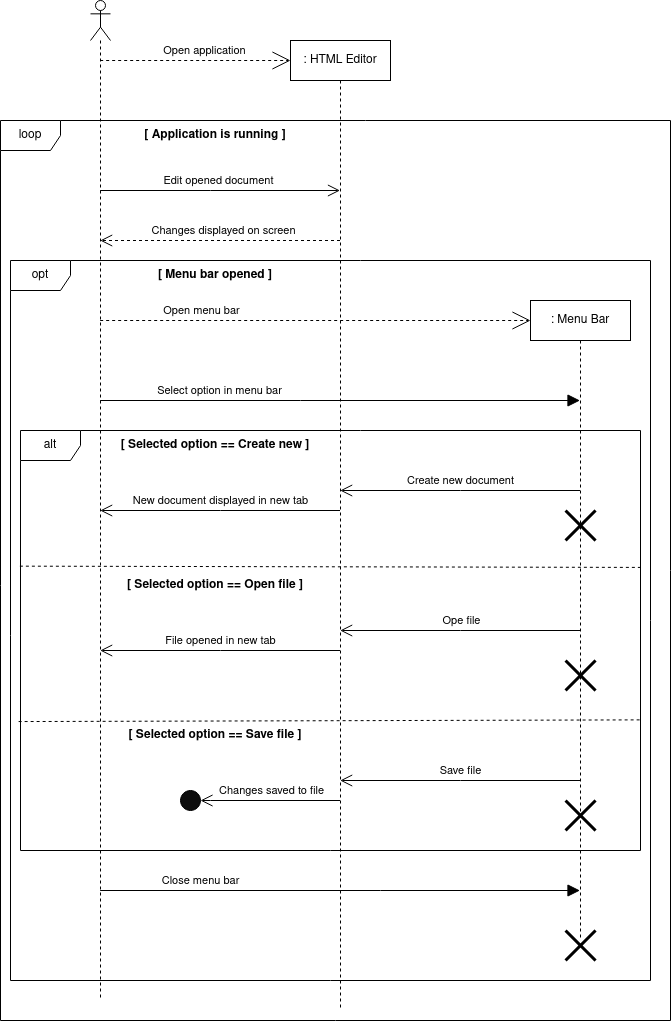

The diagram above was exported from draw.io. Its source (the exported page's mxGraphModel, read from the mxfile embedded in the PNG):
<mxGraphModel dx="1768" dy="523" grid="1" gridSize="10" guides="1" tooltips="1" connect="1" arrows="1" fold="1" page="1" pageScale="1" pageWidth="850" pageHeight="1100" math="0" shadow="0">
  <root>
    <mxCell id="0" />
    <mxCell id="1" parent="0" />
    <mxCell id="HImDqUw4ZQA7dC9cCEun-63" value="" style="group;movable=0;resizable=0;rotatable=0;deletable=0;editable=0;connectable=0;" vertex="1" connectable="0" parent="1">
      <mxGeometry x="80" y="40" width="540" height="1010" as="geometry" />
    </mxCell>
    <mxCell id="HImDqUw4ZQA7dC9cCEun-5" style="edgeStyle=orthogonalEdgeStyle;rounded=0;orthogonalLoop=1;jettySize=auto;html=1;dashed=1;endArrow=open;endFill=0;endSize=16;" edge="1" parent="HImDqUw4ZQA7dC9cCEun-63" source="HImDqUw4ZQA7dC9cCEun-2">
      <mxGeometry relative="1" as="geometry">
        <mxPoint x="200" y="60" as="targetPoint" />
        <Array as="points">
          <mxPoint x="100" y="60" />
          <mxPoint x="100" y="60" />
        </Array>
      </mxGeometry>
    </mxCell>
    <mxCell id="HImDqUw4ZQA7dC9cCEun-6" value="&lt;div&gt;Open application&lt;/div&gt;" style="edgeLabel;html=1;align=center;verticalAlign=middle;resizable=0;points=[];" vertex="1" connectable="0" parent="HImDqUw4ZQA7dC9cCEun-5">
      <mxGeometry x="-0.1352" y="-2" relative="1" as="geometry">
        <mxPoint x="21" y="-12" as="offset" />
      </mxGeometry>
    </mxCell>
    <mxCell id="HImDqUw4ZQA7dC9cCEun-20" style="edgeStyle=orthogonalEdgeStyle;rounded=0;orthogonalLoop=1;jettySize=auto;html=1;dashed=1;endArrow=open;endFill=0;endSize=16;" edge="1" parent="HImDqUw4ZQA7dC9cCEun-63" source="HImDqUw4ZQA7dC9cCEun-2">
      <mxGeometry relative="1" as="geometry">
        <mxPoint x="440" y="320" as="targetPoint" />
        <Array as="points">
          <mxPoint x="220" y="320" />
        </Array>
      </mxGeometry>
    </mxCell>
    <mxCell id="HImDqUw4ZQA7dC9cCEun-21" value="&lt;div&gt;Open menu bar&lt;/div&gt;" style="edgeLabel;html=1;align=center;verticalAlign=middle;resizable=0;points=[];" vertex="1" connectable="0" parent="HImDqUw4ZQA7dC9cCEun-20">
      <mxGeometry x="-0.4089" y="-1" relative="1" as="geometry">
        <mxPoint x="-27" y="-11" as="offset" />
      </mxGeometry>
    </mxCell>
    <mxCell id="HImDqUw4ZQA7dC9cCEun-2" value="" style="shape=umlLifeline;participant=umlActor;perimeter=lifelinePerimeter;whiteSpace=wrap;html=1;container=1;collapsible=0;recursiveResize=0;verticalAlign=top;spacingTop=36;outlineConnect=0;" vertex="1" parent="HImDqUw4ZQA7dC9cCEun-63">
      <mxGeometry width="20" height="1000" as="geometry" />
    </mxCell>
    <mxCell id="HImDqUw4ZQA7dC9cCEun-12" style="edgeStyle=orthogonalEdgeStyle;rounded=0;orthogonalLoop=1;jettySize=auto;html=1;endArrow=open;endFill=0;dashed=1;endSize=10;" edge="1" parent="HImDqUw4ZQA7dC9cCEun-63" source="HImDqUw4ZQA7dC9cCEun-4" target="HImDqUw4ZQA7dC9cCEun-2">
      <mxGeometry relative="1" as="geometry">
        <Array as="points">
          <mxPoint x="120" y="240" />
          <mxPoint x="120" y="240" />
        </Array>
      </mxGeometry>
    </mxCell>
    <mxCell id="HImDqUw4ZQA7dC9cCEun-13" value="&lt;div&gt;Changes displayed on screen&lt;/div&gt;" style="edgeLabel;html=1;align=center;verticalAlign=middle;resizable=0;points=[];" vertex="1" connectable="0" parent="HImDqUw4ZQA7dC9cCEun-12">
      <mxGeometry x="-0.1978" y="-1" relative="1" as="geometry">
        <mxPoint x="-21" y="-9" as="offset" />
      </mxGeometry>
    </mxCell>
    <mxCell id="HImDqUw4ZQA7dC9cCEun-27" style="edgeStyle=orthogonalEdgeStyle;rounded=0;orthogonalLoop=1;jettySize=auto;html=1;endArrow=open;endFill=0;endSize=10;" edge="1" parent="HImDqUw4ZQA7dC9cCEun-63" source="HImDqUw4ZQA7dC9cCEun-4" target="HImDqUw4ZQA7dC9cCEun-2">
      <mxGeometry relative="1" as="geometry">
        <Array as="points">
          <mxPoint x="130" y="510" />
          <mxPoint x="130" y="510" />
        </Array>
      </mxGeometry>
    </mxCell>
    <mxCell id="HImDqUw4ZQA7dC9cCEun-28" value="&lt;div&gt;New document displayed in new tab&lt;/div&gt;" style="edgeLabel;html=1;align=center;verticalAlign=middle;resizable=0;points=[];" vertex="1" connectable="0" parent="HImDqUw4ZQA7dC9cCEun-27">
      <mxGeometry x="-0.0692" y="1" relative="1" as="geometry">
        <mxPoint x="-8" y="-11" as="offset" />
      </mxGeometry>
    </mxCell>
    <mxCell id="HImDqUw4ZQA7dC9cCEun-31" style="edgeStyle=orthogonalEdgeStyle;rounded=0;orthogonalLoop=1;jettySize=auto;html=1;endArrow=open;endFill=0;endSize=10;" edge="1" parent="HImDqUw4ZQA7dC9cCEun-63" source="HImDqUw4ZQA7dC9cCEun-4" target="HImDqUw4ZQA7dC9cCEun-2">
      <mxGeometry relative="1" as="geometry">
        <Array as="points">
          <mxPoint x="130" y="650" />
          <mxPoint x="130" y="650" />
        </Array>
      </mxGeometry>
    </mxCell>
    <mxCell id="HImDqUw4ZQA7dC9cCEun-32" value="&lt;div&gt;File opened in new tab&lt;/div&gt;" style="edgeLabel;html=1;align=center;verticalAlign=middle;resizable=0;points=[];" vertex="1" connectable="0" parent="HImDqUw4ZQA7dC9cCEun-31">
      <mxGeometry x="0.1312" y="-2" relative="1" as="geometry">
        <mxPoint x="16" y="-8" as="offset" />
      </mxGeometry>
    </mxCell>
    <mxCell id="HImDqUw4ZQA7dC9cCEun-4" value="&lt;div&gt;: HTML Editor&lt;/div&gt;" style="shape=umlLifeline;perimeter=lifelinePerimeter;whiteSpace=wrap;html=1;container=1;collapsible=0;recursiveResize=0;outlineConnect=0;" vertex="1" parent="HImDqUw4ZQA7dC9cCEun-63">
      <mxGeometry x="200" y="40" width="100" height="970" as="geometry" />
    </mxCell>
    <mxCell id="HImDqUw4ZQA7dC9cCEun-7" style="edgeStyle=orthogonalEdgeStyle;rounded=0;orthogonalLoop=1;jettySize=auto;html=1;endArrow=open;endFill=0;endSize=10;" edge="1" parent="HImDqUw4ZQA7dC9cCEun-63" source="HImDqUw4ZQA7dC9cCEun-2" target="HImDqUw4ZQA7dC9cCEun-4">
      <mxGeometry relative="1" as="geometry">
        <Array as="points">
          <mxPoint x="120" y="190" />
          <mxPoint x="120" y="190" />
        </Array>
      </mxGeometry>
    </mxCell>
    <mxCell id="HImDqUw4ZQA7dC9cCEun-11" value="&lt;div&gt;Edit opened document&lt;/div&gt;" style="edgeLabel;html=1;align=center;verticalAlign=middle;resizable=0;points=[];" vertex="1" connectable="0" parent="HImDqUw4ZQA7dC9cCEun-7">
      <mxGeometry x="-0.2103" y="-2" relative="1" as="geometry">
        <mxPoint x="23" y="-12" as="offset" />
      </mxGeometry>
    </mxCell>
    <mxCell id="HImDqUw4ZQA7dC9cCEun-24" style="edgeStyle=orthogonalEdgeStyle;rounded=0;orthogonalLoop=1;jettySize=auto;html=1;endArrow=open;endFill=0;endSize=10;" edge="1" parent="HImDqUw4ZQA7dC9cCEun-63" source="HImDqUw4ZQA7dC9cCEun-19" target="HImDqUw4ZQA7dC9cCEun-4">
      <mxGeometry relative="1" as="geometry">
        <Array as="points">
          <mxPoint x="370" y="490" />
          <mxPoint x="370" y="490" />
        </Array>
      </mxGeometry>
    </mxCell>
    <mxCell id="HImDqUw4ZQA7dC9cCEun-26" value="&lt;div&gt;Create new document&lt;/div&gt;" style="edgeLabel;html=1;align=center;verticalAlign=middle;resizable=0;points=[];" vertex="1" connectable="0" parent="HImDqUw4ZQA7dC9cCEun-24">
      <mxGeometry x="0.2314" relative="1" as="geometry">
        <mxPoint x="28" y="-10" as="offset" />
      </mxGeometry>
    </mxCell>
    <mxCell id="HImDqUw4ZQA7dC9cCEun-29" style="edgeStyle=orthogonalEdgeStyle;rounded=0;orthogonalLoop=1;jettySize=auto;html=1;endArrow=open;endFill=0;endSize=10;" edge="1" parent="HImDqUw4ZQA7dC9cCEun-63" source="HImDqUw4ZQA7dC9cCEun-19" target="HImDqUw4ZQA7dC9cCEun-4">
      <mxGeometry relative="1" as="geometry">
        <Array as="points">
          <mxPoint x="370" y="630" />
          <mxPoint x="370" y="630" />
        </Array>
      </mxGeometry>
    </mxCell>
    <mxCell id="HImDqUw4ZQA7dC9cCEun-30" value="&lt;div&gt;Ope file&lt;/div&gt;" style="edgeLabel;html=1;align=center;verticalAlign=middle;resizable=0;points=[];" vertex="1" connectable="0" parent="HImDqUw4ZQA7dC9cCEun-29">
      <mxGeometry x="0.2791" relative="1" as="geometry">
        <mxPoint x="34" y="-10" as="offset" />
      </mxGeometry>
    </mxCell>
    <mxCell id="HImDqUw4ZQA7dC9cCEun-34" style="edgeStyle=orthogonalEdgeStyle;rounded=0;orthogonalLoop=1;jettySize=auto;html=1;endArrow=open;endFill=0;endSize=10;" edge="1" parent="HImDqUw4ZQA7dC9cCEun-63" source="HImDqUw4ZQA7dC9cCEun-19" target="HImDqUw4ZQA7dC9cCEun-4">
      <mxGeometry relative="1" as="geometry">
        <Array as="points">
          <mxPoint x="370" y="780" />
          <mxPoint x="370" y="780" />
        </Array>
      </mxGeometry>
    </mxCell>
    <mxCell id="HImDqUw4ZQA7dC9cCEun-35" value="&lt;div&gt;Save file&lt;/div&gt;" style="edgeLabel;html=1;align=center;verticalAlign=middle;resizable=0;points=[];" vertex="1" connectable="0" parent="HImDqUw4ZQA7dC9cCEun-34">
      <mxGeometry x="0.1073" y="-1" relative="1" as="geometry">
        <mxPoint x="13" y="-9" as="offset" />
      </mxGeometry>
    </mxCell>
    <mxCell id="HImDqUw4ZQA7dC9cCEun-19" value="&lt;div&gt;: Menu Bar&lt;/div&gt;" style="shape=umlLifeline;perimeter=lifelinePerimeter;whiteSpace=wrap;html=1;container=1;collapsible=0;recursiveResize=0;outlineConnect=0;size=40;" vertex="1" parent="HImDqUw4ZQA7dC9cCEun-63">
      <mxGeometry x="440" y="300" width="100" height="640" as="geometry" />
    </mxCell>
    <mxCell id="HImDqUw4ZQA7dC9cCEun-25" value="" style="shape=umlDestroy;whiteSpace=wrap;html=1;strokeWidth=3;" vertex="1" parent="HImDqUw4ZQA7dC9cCEun-19">
      <mxGeometry x="35" y="210" width="30" height="30" as="geometry" />
    </mxCell>
    <mxCell id="HImDqUw4ZQA7dC9cCEun-33" value="" style="shape=umlDestroy;whiteSpace=wrap;html=1;strokeWidth=3;" vertex="1" parent="HImDqUw4ZQA7dC9cCEun-19">
      <mxGeometry x="35" y="360" width="30" height="30" as="geometry" />
    </mxCell>
    <mxCell id="HImDqUw4ZQA7dC9cCEun-42" value="" style="shape=umlDestroy;whiteSpace=wrap;html=1;strokeWidth=3;fillColor=#0D0D0D;" vertex="1" parent="HImDqUw4ZQA7dC9cCEun-19">
      <mxGeometry x="35" y="500" width="30" height="30" as="geometry" />
    </mxCell>
    <mxCell id="HImDqUw4ZQA7dC9cCEun-46" value="" style="shape=umlDestroy;whiteSpace=wrap;html=1;strokeWidth=3;fillColor=#0D0D0D;" vertex="1" parent="HImDqUw4ZQA7dC9cCEun-19">
      <mxGeometry x="35" y="630" width="30" height="30" as="geometry" />
    </mxCell>
    <mxCell id="HImDqUw4ZQA7dC9cCEun-22" style="edgeStyle=orthogonalEdgeStyle;rounded=0;orthogonalLoop=1;jettySize=auto;html=1;endArrow=block;endFill=1;endSize=10;" edge="1" parent="HImDqUw4ZQA7dC9cCEun-63" source="HImDqUw4ZQA7dC9cCEun-2" target="HImDqUw4ZQA7dC9cCEun-19">
      <mxGeometry relative="1" as="geometry">
        <Array as="points">
          <mxPoint x="210" y="400" />
          <mxPoint x="210" y="400" />
        </Array>
      </mxGeometry>
    </mxCell>
    <mxCell id="HImDqUw4ZQA7dC9cCEun-23" value="&lt;div&gt;Select option in menu bar&lt;/div&gt;" style="edgeLabel;html=1;align=center;verticalAlign=middle;resizable=0;points=[];" vertex="1" connectable="0" parent="HImDqUw4ZQA7dC9cCEun-22">
      <mxGeometry x="-0.3934" y="-4" relative="1" as="geometry">
        <mxPoint x="-27" y="-14" as="offset" />
      </mxGeometry>
    </mxCell>
    <mxCell id="HImDqUw4ZQA7dC9cCEun-43" style="edgeStyle=orthogonalEdgeStyle;rounded=0;orthogonalLoop=1;jettySize=auto;html=1;endArrow=block;endFill=1;endSize=10;" edge="1" parent="HImDqUw4ZQA7dC9cCEun-63" source="HImDqUw4ZQA7dC9cCEun-2" target="HImDqUw4ZQA7dC9cCEun-19">
      <mxGeometry relative="1" as="geometry">
        <Array as="points">
          <mxPoint x="290" y="890" />
          <mxPoint x="290" y="890" />
        </Array>
      </mxGeometry>
    </mxCell>
    <mxCell id="HImDqUw4ZQA7dC9cCEun-44" value="&lt;div&gt;Close menu bar&lt;/div&gt;" style="edgeLabel;html=1;align=center;verticalAlign=middle;resizable=0;points=[];" vertex="1" connectable="0" parent="HImDqUw4ZQA7dC9cCEun-43">
      <mxGeometry x="-0.3373" y="-1" relative="1" as="geometry">
        <mxPoint x="-59" y="-11" as="offset" />
      </mxGeometry>
    </mxCell>
    <mxCell id="HImDqUw4ZQA7dC9cCEun-40" value="" style="ellipse;whiteSpace=wrap;html=1;aspect=fixed;fillColor=#0D0D0D;" vertex="1" parent="HImDqUw4ZQA7dC9cCEun-63">
      <mxGeometry x="90" y="790" width="20" height="20" as="geometry" />
    </mxCell>
    <mxCell id="HImDqUw4ZQA7dC9cCEun-39" style="edgeStyle=orthogonalEdgeStyle;rounded=0;orthogonalLoop=1;jettySize=auto;html=1;endArrow=open;endFill=0;endSize=10;entryX=1;entryY=0.5;entryDx=0;entryDy=0;" edge="1" parent="HImDqUw4ZQA7dC9cCEun-63" source="HImDqUw4ZQA7dC9cCEun-4" target="HImDqUw4ZQA7dC9cCEun-40">
      <mxGeometry relative="1" as="geometry">
        <mxPoint x="150" y="800" as="targetPoint" />
        <Array as="points">
          <mxPoint x="120" y="800" />
        </Array>
      </mxGeometry>
    </mxCell>
    <mxCell id="HImDqUw4ZQA7dC9cCEun-41" value="&lt;div&gt;Changes saved to file&lt;/div&gt;" style="edgeLabel;html=1;align=center;verticalAlign=middle;resizable=0;points=[];" vertex="1" connectable="0" parent="HImDqUw4ZQA7dC9cCEun-39">
      <mxGeometry x="0.2057" y="2" relative="1" as="geometry">
        <mxPoint x="15" y="-12" as="offset" />
      </mxGeometry>
    </mxCell>
    <mxCell id="HImDqUw4ZQA7dC9cCEun-64" value="&lt;div&gt;loop&lt;/div&gt;" style="shape=umlFrame;whiteSpace=wrap;html=1;fillColor=#FFFFFF;" vertex="1" parent="1">
      <mxGeometry x="-10" y="160" width="670" height="900" as="geometry" />
    </mxCell>
    <mxCell id="HImDqUw4ZQA7dC9cCEun-65" value="&lt;div&gt;[ Application is running ]&lt;/div&gt;" style="text;html=1;strokeColor=none;fillColor=none;align=center;verticalAlign=middle;whiteSpace=wrap;rounded=0;fontStyle=1" vertex="1" parent="1">
      <mxGeometry x="100" y="160" width="210" height="30" as="geometry" />
    </mxCell>
    <mxCell id="HImDqUw4ZQA7dC9cCEun-66" value="&lt;div&gt;opt&lt;/div&gt;" style="shape=umlFrame;whiteSpace=wrap;html=1;fillColor=#FFFFFF;" vertex="1" parent="1">
      <mxGeometry y="300" width="640" height="720" as="geometry" />
    </mxCell>
    <mxCell id="HImDqUw4ZQA7dC9cCEun-67" value="&lt;div&gt;[ Menu bar opened ]&lt;/div&gt;" style="text;html=1;strokeColor=none;fillColor=none;align=center;verticalAlign=middle;whiteSpace=wrap;rounded=0;fontStyle=1" vertex="1" parent="1">
      <mxGeometry x="125" y="300" width="160" height="30" as="geometry" />
    </mxCell>
    <mxCell id="HImDqUw4ZQA7dC9cCEun-68" value="&lt;div&gt;alt&lt;/div&gt;" style="shape=umlFrame;whiteSpace=wrap;html=1;fillColor=#FFFFFF;" vertex="1" parent="1">
      <mxGeometry x="10" y="470" width="620" height="420" as="geometry" />
    </mxCell>
    <mxCell id="HImDqUw4ZQA7dC9cCEun-71" value="" style="endArrow=none;dashed=1;html=1;rounded=0;endSize=10;exitX=-0.001;exitY=0.323;exitDx=0;exitDy=0;exitPerimeter=0;entryX=1.002;entryY=0.326;entryDx=0;entryDy=0;entryPerimeter=0;" edge="1" parent="1" source="HImDqUw4ZQA7dC9cCEun-68" target="HImDqUw4ZQA7dC9cCEun-68">
      <mxGeometry width="50" height="50" relative="1" as="geometry">
        <mxPoint x="320" y="710" as="sourcePoint" />
        <mxPoint x="370" y="660" as="targetPoint" />
      </mxGeometry>
    </mxCell>
    <mxCell id="HImDqUw4ZQA7dC9cCEun-72" value="[ Selected option == Create new ]" style="text;html=1;strokeColor=none;fillColor=none;align=center;verticalAlign=middle;whiteSpace=wrap;rounded=0;fontStyle=1" vertex="1" parent="1">
      <mxGeometry x="100" y="470" width="210" height="30" as="geometry" />
    </mxCell>
    <mxCell id="HImDqUw4ZQA7dC9cCEun-73" value="&lt;div&gt;[ Selected option == Open file ]&lt;br&gt;&lt;/div&gt;" style="text;html=1;strokeColor=none;fillColor=none;align=center;verticalAlign=middle;whiteSpace=wrap;rounded=0;fontStyle=1" vertex="1" parent="1">
      <mxGeometry x="100" y="610" width="210" height="30" as="geometry" />
    </mxCell>
    <mxCell id="HImDqUw4ZQA7dC9cCEun-74" value="" style="endArrow=none;dashed=1;html=1;rounded=0;endSize=10;exitX=-0.003;exitY=0.693;exitDx=0;exitDy=0;exitPerimeter=0;entryX=1;entryY=0.689;entryDx=0;entryDy=0;entryPerimeter=0;" edge="1" parent="1" source="HImDqUw4ZQA7dC9cCEun-68" target="HImDqUw4ZQA7dC9cCEun-68">
      <mxGeometry width="50" height="50" relative="1" as="geometry">
        <mxPoint x="390" y="740" as="sourcePoint" />
        <mxPoint x="440" y="690" as="targetPoint" />
      </mxGeometry>
    </mxCell>
    <mxCell id="HImDqUw4ZQA7dC9cCEun-75" value="&lt;div&gt;[ Selected option == Save file ]&lt;br&gt;&lt;/div&gt;" style="text;html=1;strokeColor=none;fillColor=none;align=center;verticalAlign=middle;whiteSpace=wrap;rounded=0;fontStyle=1" vertex="1" parent="1">
      <mxGeometry x="100" y="760" width="210" height="30" as="geometry" />
    </mxCell>
  </root>
</mxGraphModel>